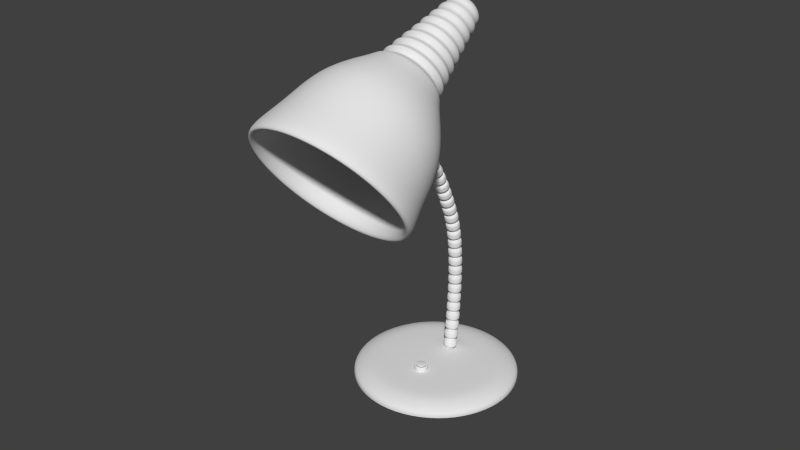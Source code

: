 # Source: lamp.blend  (saved by Blender 2.74.0; exported with 4.5.12 LTS)
import bpy
from mathutils import Matrix  # noqa: F401  (used for matrix-valued properties, if any)

bpy.ops.wm.read_factory_settings(use_empty=True)
scene = bpy.context.scene
scene.name = 'Scene'

# ---- collections
col_collection_1 = bpy.data.collections.new('Collection 1'); scene.collection.children.link(col_collection_1)
col_collection_2 = bpy.data.collections.new('Collection 2'); scene.collection.children.link(col_collection_2)
col_collection_3 = bpy.data.collections.new('Collection 3'); scene.collection.children.link(col_collection_3)
col_collection_4 = bpy.data.collections.new('Collection 4'); scene.collection.children.link(col_collection_4)

# ---- world
world_world = bpy.data.worlds.new('World'); scene.world = world_world
world_world.color = (0.05088, 0.05088, 0.05088)
world_world.use_sun_shadow = False
world_world.sun_shadow_jitter_overblur = 0.0
world_world.cycles.sampling_method = 'MANUAL'
world_world.cycles.sample_map_resolution = 256

# ---- meshes
me_circle = bpy.data.meshes.new('Circle')
me_circle.from_pydata([(0.0, 1.0, 0.0), (-0.7071, 0.7071, 0.0), (-1.0, -4.371e-08, 0.0), (-0.7071, -0.7071, 0.0), (8.742e-08, -1.0, 0.0), (0.7071, -0.7071, 0.0), (1.0, 1.192e-08, 0.0), (0.7071, 0.7071, 0.0), (0.0, 1.0, 0.05979), (-0.7071, 0.7071, 0.05979), (-1.0, -4.371e-08, 0.05979), (-0.7071, -0.7071, 0.05979), (8.742e-08, -1.0, 0.05979), (0.7071, -0.7071, 0.05979), (1.0, 1.192e-08, 0.05979), (0.7071, 0.7071, 0.05979), (1.119e-09, 0.8498, 0.1213), (-0.6009, 0.6009, 0.1213), (-0.8498, -3.715e-08, 0.1213), (-0.6009, -0.6009, 0.1213), (7.541e-08, -0.8498, 0.1213), (0.6009, -0.6009, 0.1213), (0.8498, 1.013e-08, 0.1213), (0.6009, 0.6009, 0.1213), (6.578e-09, 0.6881, 0.1381), (-0.4866, 0.4866, 0.1381), (-0.6881, -3.008e-08, 0.1381), (-0.4866, -0.4866, 0.1381), (6.673e-08, -0.6881, 0.1381), (0.4866, -0.4866, 0.1381), (0.6881, 8.205e-09, 0.1381), (0.4866, 0.4866, 0.1381), (1.264e-08, 0.4775, 0.1381), (-0.132, 0.4228, 0.1381), (-0.1867, 0.2907, 0.1381), (-0.132, 0.1587, 0.1381), (2.897e-08, 0.104, 0.1381), (0.132, 0.1587, 0.1381), (0.1867, 0.2907, 0.1381), (0.132, 0.4228, 0.1381), (-0.007188, 0.3716, 0.1548), (-0.06362, 0.3482, 0.1548), (-0.08699, 0.2918, 0.1548), (-0.06362, 0.2353, 0.1548), (-0.007188, 0.212, 0.1548), (0.04924, 0.2353, 0.1548), (0.07262, 0.2918, 0.1548), (0.04924, 0.3482, 0.1548), (-0.003195, 0.3374, 0.1455), (-0.03588, 0.3239, 0.1455), (-0.04942, 0.2912, 0.1455), (-0.03588, 0.2585, 0.1455), (-0.003195, 0.245, 0.1455), (0.02949, 0.2585, 0.1455), (0.04303, 0.2912, 0.1455), (0.02949, 0.3239, 0.1455)], [], [(0, 7, 15, 8), (7, 6, 14, 15), (6, 5, 13, 14), (5, 4, 12, 13), (4, 3, 11, 12), (3, 2, 10, 11), (2, 1, 9, 10), (1, 0, 8, 9), (8, 15, 23, 16), (15, 14, 22, 23), (14, 13, 21, 22), (13, 12, 20, 21), (12, 11, 19, 20), (11, 10, 18, 19), (10, 9, 17, 18), (9, 8, 16, 17), (16, 23, 31, 24), (23, 22, 30, 31), (22, 21, 29, 30), (21, 20, 28, 29), (20, 19, 27, 28), (19, 18, 26, 27), (18, 17, 25, 26), (17, 16, 24, 25), (24, 31, 39, 32), (31, 30, 38, 39), (30, 29, 37, 38), (29, 28, 36, 37), (28, 27, 35, 36), (27, 26, 34, 35), (26, 25, 33, 34), (25, 24, 32, 33), (32, 39, 47, 40), (39, 38, 46, 47), (38, 37, 45, 46), (37, 36, 44, 45), (36, 35, 43, 44), (35, 34, 42, 43), (34, 33, 41, 42), (33, 32, 40, 41), (40, 47, 55, 48), (47, 46, 54, 55), (46, 45, 53, 54), (45, 44, 52, 53), (44, 43, 51, 52), (43, 42, 50, 51), (42, 41, 49, 50), (41, 40, 48, 49)])
me_circle.polygons.foreach_set('use_smooth', [True] * 48)
me_circle.use_remesh_preserve_volume = False
me_circle.use_remesh_preserve_attributes = False
me_circle.use_mirror_vertex_groups = False
me_circle.update()
me_circle_001 = bpy.data.meshes.new('Circle.001')
me_circle_001.from_pydata([(1.187e-08, 0.3625, -0.4757), (-0.2563, 0.2563, -0.4757), (-0.3625, -1.585e-08, -0.4757), (-0.2563, -0.2563, -0.4757), (4.357e-08, -0.3625, -0.4757), (0.2563, -0.2563, -0.4757), (0.3625, 4.323e-09, -0.4757), (0.2563, 0.2563, -0.4757), (1.187e-08, 0.3625, -0.3017), (-0.2563, 0.2563, -0.3017), (-0.3625, -1.585e-08, -0.3017), (-0.2563, -0.2563, -0.3017), (4.357e-08, -0.3625, -0.3017), (0.2563, -0.2563, -0.3017), (0.3625, 4.323e-09, -0.3017), (0.2563, 0.2563, -0.3017), (1.299e-08, 0.2128, -0.3017), (-0.1505, 0.1505, -0.3017), (-0.2128, -9.302e-09, -0.3017), (-0.1505, -0.1505, -0.3017), (3.159e-08, -0.2128, -0.3017), (0.1505, -0.1505, -0.3017), (0.2128, 2.538e-09, -0.3017), (0.1505, 0.1505, -0.3017), (1.299e-08, 0.2128, -0.1671), (-0.1505, 0.1505, -0.1671), (-0.2128, -9.302e-09, -0.1671), (-0.1505, -0.1505, -0.1671), (3.159e-08, -0.2128, -0.1671), (0.1505, -0.1505, -0.1671), (0.2128, 2.538e-09, -0.1671), (0.1505, 0.1505, -0.1671), (1.282e-08, 0.3647, -0.1671), (-0.2579, 0.2579, -0.1671), (-0.3647, -1.594e-08, -0.1671), (-0.2579, -0.2579, -0.1671), (4.47e-08, -0.3647, -0.1671), (0.2579, -0.2579, -0.1671), (0.3647, 4.349e-09, -0.1671), (0.2579, 0.2579, -0.1671), (1.282e-08, 0.3647, 0.01487), (-0.2579, 0.2579, 0.01487), (-0.3647, -1.594e-08, 0.01487), (-0.2579, -0.2579, 0.01487), (4.47e-08, -0.3647, 0.01487), (0.2579, -0.2579, 0.01487), (0.3647, 4.349e-09, 0.01487), (0.2579, 0.2579, 0.01487)], [], [(0, 8, 15, 7), (7, 15, 14, 6), (6, 14, 13, 5), (5, 13, 12, 4), (4, 12, 11, 3), (3, 11, 10, 2), (2, 10, 9, 1), (1, 9, 8, 0), (8, 16, 23, 15), (15, 23, 22, 14), (14, 22, 21, 13), (13, 21, 20, 12), (12, 20, 19, 11), (11, 19, 18, 10), (10, 18, 17, 9), (9, 17, 16, 8), (16, 24, 31, 23), (23, 31, 30, 22), (22, 30, 29, 21), (21, 29, 28, 20), (20, 28, 27, 19), (19, 27, 26, 18), (18, 26, 25, 17), (17, 25, 24, 16), (24, 32, 39, 31), (31, 39, 38, 30), (30, 38, 37, 29), (29, 37, 36, 28), (28, 36, 35, 27), (27, 35, 34, 26), (26, 34, 33, 25), (25, 33, 32, 24), (32, 40, 47, 39), (39, 47, 46, 38), (38, 46, 45, 37), (37, 45, 44, 36), (36, 44, 43, 35), (35, 43, 42, 34), (34, 42, 41, 33), (33, 41, 40, 32)])
me_circle_001.polygons.foreach_set('use_smooth', [True] * 40)
me_circle_001.use_remesh_preserve_volume = False
me_circle_001.use_remesh_preserve_attributes = False
me_circle_001.use_mirror_vertex_groups = False
me_circle_001.update()
me_circle_002 = bpy.data.meshes.new('Circle.002')
me_circle_002.from_pydata([(0.03277, 0.2224, -3.196), (-0.1245, 0.1573, -3.196), (-0.1897, 4.193e-07, -3.196), (-0.1245, -0.1573, -3.196), (0.03277, -0.2224, -3.196), (0.1901, -0.1573, -3.196), (0.2552, 4.317e-07, -3.196), (0.1901, 0.1573, -3.196), (0.03277, 0.4563, -2.133), (-0.2899, 0.3226, -2.133), (-0.4235, 2.64e-07, -2.133), (-0.2899, -0.3226, -2.133), (0.03277, -0.4563, -2.133), (0.3554, -0.3226, -2.133), (0.489, 2.893e-07, -2.133), (0.3554, 0.3226, -2.133), (0.03277, 0.4425, -2.195), (0.03277, 0.3195, -2.258), (0.03277, 0.415, -2.32), (0.03277, 0.3003, -2.383), (0.03277, 0.3875, -2.445), (0.03277, 0.2814, -2.508), (0.03277, 0.36, -2.571), (0.03277, 0.2545, -2.633), (0.03277, 0.3325, -2.696), (0.03277, 0.2377, -2.758), (0.03277, 0.305, -2.821), (0.03277, 0.2217, -2.883), (0.03277, 0.2775, -2.946), (0.03277, 0.2012, -3.008), (0.03277, 0.2499, -3.071), (0.03277, 0.1849, -3.134), (0.1635, 0.1307, -3.134), (0.2095, 0.1767, -3.071), (0.1751, 0.1423, -3.008), (0.229, 0.1962, -2.946), (0.1896, 0.1568, -2.883), (0.2484, 0.2156, -2.821), (0.2008, 0.1681, -2.758), (0.2679, 0.2351, -2.696), (0.2127, 0.1799, -2.633), (0.2873, 0.2545, -2.571), (0.2317, 0.1989, -2.508), (0.3068, 0.274, -2.445), (0.2451, 0.2124, -2.383), (0.3262, 0.2934, -2.32), (0.2587, 0.2259, -2.258), (0.3457, 0.3129, -2.195), (0.2176, 4.235e-07, -3.134), (0.2827, 4.15e-07, -3.071), (0.234, 4.072e-07, -3.008), (0.3102, 3.982e-07, -2.946), (0.2545, 3.905e-07, -2.883), (0.3377, 3.815e-07, -2.821), (0.2704, 3.751e-07, -2.758), (0.3652, 3.647e-07, -2.696), (0.2872, 3.585e-07, -2.633), (0.3927, 3.48e-07, -2.571), (0.3141, 3.417e-07, -2.508), (0.4203, 3.312e-07, -2.445), (0.3331, 3.258e-07, -2.383), (0.4478, 3.145e-07, -2.32), (0.3523, 3.083e-07, -2.258), (0.4753, 2.977e-07, -2.195), (0.1635, -0.1307, -3.134), (0.2095, -0.1767, -3.071), (0.1751, -0.1423, -3.008), (0.229, -0.1962, -2.946), (0.1896, -0.1568, -2.883), (0.2484, -0.2156, -2.821), (0.2008, -0.1681, -2.758), (0.2679, -0.2351, -2.696), (0.2127, -0.1799, -2.633), (0.2873, -0.2545, -2.571), (0.2317, -0.1989, -2.508), (0.3068, -0.274, -2.445), (0.2451, -0.2124, -2.383), (0.3262, -0.2934, -2.32), (0.2587, -0.2259, -2.258), (0.3457, -0.3129, -2.195), (0.03277, -0.1849, -3.134), (0.03277, -0.2499, -3.071), (0.03277, -0.2012, -3.008), (0.03277, -0.2775, -2.946), (0.03277, -0.2217, -2.883), (0.03277, -0.305, -2.821), (0.03277, -0.2377, -2.758), (0.03277, -0.3325, -2.696), (0.03277, -0.2545, -2.633), (0.03277, -0.36, -2.571), (0.03277, -0.2814, -2.508), (0.03277, -0.3875, -2.445), (0.03277, -0.3003, -2.383), (0.03277, -0.415, -2.32), (0.03277, -0.3195, -2.258), (0.03277, -0.4425, -2.195), (-0.09795, -0.1307, -3.134), (-0.144, -0.1767, -3.071), (-0.1095, -0.1423, -3.008), (-0.1634, -0.1962, -2.946), (-0.124, -0.1568, -2.883), (-0.1829, -0.2156, -2.821), (-0.1353, -0.1681, -2.758), (-0.2023, -0.2351, -2.696), (-0.1472, -0.1799, -2.633), (-0.2218, -0.2545, -2.571), (-0.1662, -0.1989, -2.508), (-0.2412, -0.274, -2.445), (-0.1796, -0.2124, -2.383), (-0.2607, -0.2934, -2.32), (-0.1932, -0.2259, -2.258), (-0.2801, -0.3129, -2.195), (-0.1521, 4.133e-07, -3.134), (-0.2172, 4.011e-07, -3.071), (-0.1685, 3.961e-07, -3.008), (-0.2447, 3.828e-07, -2.946), (-0.189, 3.782e-07, -2.883), (-0.2722, 3.645e-07, -2.821), (-0.2049, 3.619e-07, -2.758), (-0.2997, 3.462e-07, -2.696), (-0.2217, 3.444e-07, -2.633), (-0.3272, 3.279e-07, -2.571), (-0.2486, 3.26e-07, -2.508), (-0.3547, 3.097e-07, -2.445), (-0.2675, 3.091e-07, -2.383), (-0.3822, 2.914e-07, -2.32), (-0.2868, 2.906e-07, -2.258), (-0.4097, 2.731e-07, -2.195), (-0.09795, 0.1307, -3.134), (-0.144, 0.1767, -3.071), (-0.1095, 0.1423, -3.008), (-0.1634, 0.1962, -2.946), (-0.124, 0.1568, -2.883), (-0.1829, 0.2156, -2.821), (-0.1353, 0.1681, -2.758), (-0.2023, 0.2351, -2.696), (-0.1472, 0.1799, -2.633), (-0.2218, 0.2545, -2.571), (-0.1662, 0.1989, -2.508), (-0.2412, 0.274, -2.445), (-0.1796, 0.2124, -2.383), (-0.2607, 0.2935, -2.32), (-0.1932, 0.2259, -2.258), (-0.2801, 0.3129, -2.195), (0.03277, 0.09566, -3.288), (-0.03488, 0.06764, -3.288), (-0.0629, 4.369e-07, -3.288), (-0.03488, -0.06764, -3.288), (0.03277, -0.09566, -3.288), (0.1004, -0.06764, -3.288), (0.1284, 4.422e-07, -3.288), (0.1004, 0.06764, -3.288), (0.03277, 4.423e-07, -3.288), (0.8977, 2.373e-07, -1.707), (0.6601, -0.5736, -1.707), (0.08644, -0.8112, -1.707), (-0.4872, -0.5736, -1.707), (-0.7248, 1.922e-07, -1.707), (-0.4872, 0.5736, -1.707), (0.08644, 0.8112, -1.707), (0.6601, 0.5736, -1.707), (0.9826, 1.781e-07, -1.247), (0.7269, -0.6173, -1.247), (0.1096, -0.8729, -1.247), (-0.5076, -0.6173, -1.247), (-0.7633, 1.295e-07, -1.247), (-0.5076, 0.6173, -1.247), (0.1096, 0.8729, -1.247), (0.7269, 0.6173, -1.247), (1.09, 1.514e-07, -1.044), (0.8031, -0.6992, -1.006), (0.1096, -0.9889, -0.9166), (-0.5838, -0.6992, -0.8267), (-0.871, 6.218e-08, -0.7895), (-0.5838, 0.6992, -0.8267), (0.1096, 0.9889, -0.9166), (0.8031, 0.6992, -1.006)], [], [(16, 8, 15, 47), (47, 15, 14, 63), (63, 14, 13, 79), (79, 13, 12, 95), (95, 12, 11, 111), (111, 11, 10, 127), (127, 10, 9, 143), (143, 9, 8, 16), (1, 128, 31, 0), (128, 129, 30, 31), (129, 130, 29, 30), (130, 131, 28, 29), (131, 132, 27, 28), (132, 133, 26, 27), (133, 134, 25, 26), (134, 135, 24, 25), (135, 136, 23, 24), (136, 137, 22, 23), (137, 138, 21, 22), (138, 139, 20, 21), (139, 140, 19, 20), (140, 141, 18, 19), (141, 142, 17, 18), (142, 143, 16, 17), (2, 112, 128, 1), (112, 113, 129, 128), (113, 114, 130, 129), (114, 115, 131, 130), (115, 116, 132, 131), (116, 117, 133, 132), (117, 118, 134, 133), (118, 119, 135, 134), (119, 120, 136, 135), (120, 121, 137, 136), (121, 122, 138, 137), (122, 123, 139, 138), (123, 124, 140, 139), (124, 125, 141, 140), (125, 126, 142, 141), (126, 127, 143, 142), (3, 96, 112, 2), (96, 97, 113, 112), (97, 98, 114, 113), (98, 99, 115, 114), (99, 100, 116, 115), (100, 101, 117, 116), (101, 102, 118, 117), (102, 103, 119, 118), (103, 104, 120, 119), (104, 105, 121, 120), (105, 106, 122, 121), (106, 107, 123, 122), (107, 108, 124, 123), (108, 109, 125, 124), (109, 110, 126, 125), (110, 111, 127, 126), (4, 80, 96, 3), (80, 81, 97, 96), (81, 82, 98, 97), (82, 83, 99, 98), (83, 84, 100, 99), (84, 85, 101, 100), (85, 86, 102, 101), (86, 87, 103, 102), (87, 88, 104, 103), (88, 89, 105, 104), (89, 90, 106, 105), (90, 91, 107, 106), (91, 92, 108, 107), (92, 93, 109, 108), (93, 94, 110, 109), (94, 95, 111, 110), (5, 64, 80, 4), (64, 65, 81, 80), (65, 66, 82, 81), (66, 67, 83, 82), (67, 68, 84, 83), (68, 69, 85, 84), (69, 70, 86, 85), (70, 71, 87, 86), (71, 72, 88, 87), (72, 73, 89, 88), (73, 74, 90, 89), (74, 75, 91, 90), (75, 76, 92, 91), (76, 77, 93, 92), (77, 78, 94, 93), (78, 79, 95, 94), (6, 48, 64, 5), (48, 49, 65, 64), (49, 50, 66, 65), (50, 51, 67, 66), (51, 52, 68, 67), (52, 53, 69, 68), (53, 54, 70, 69), (54, 55, 71, 70), (55, 56, 72, 71), (56, 57, 73, 72), (57, 58, 74, 73), (58, 59, 75, 74), (59, 60, 76, 75), (60, 61, 77, 76), (61, 62, 78, 77), (62, 63, 79, 78), (7, 32, 48, 6), (32, 33, 49, 48), (33, 34, 50, 49), (34, 35, 51, 50), (35, 36, 52, 51), (36, 37, 53, 52), (37, 38, 54, 53), (38, 39, 55, 54), (39, 40, 56, 55), (40, 41, 57, 56), (41, 42, 58, 57), (42, 43, 59, 58), (43, 44, 60, 59), (44, 45, 61, 60), (45, 46, 62, 61), (46, 47, 63, 62), (0, 31, 32, 7), (31, 30, 33, 32), (30, 29, 34, 33), (29, 28, 35, 34), (28, 27, 36, 35), (27, 26, 37, 36), (26, 25, 38, 37), (25, 24, 39, 38), (24, 23, 40, 39), (23, 22, 41, 40), (22, 21, 42, 41), (21, 20, 43, 42), (20, 19, 44, 43), (19, 18, 45, 44), (18, 17, 46, 45), (17, 16, 47, 46), (0, 7, 151, 144), (7, 6, 150, 151), (6, 5, 149, 150), (5, 4, 148, 149), (4, 3, 147, 148), (3, 2, 146, 147), (2, 1, 145, 146), (1, 0, 144, 145), (8, 9, 158, 159), (9, 10, 157, 158), (10, 11, 156, 157), (11, 12, 155, 156), (12, 13, 154, 155), (13, 14, 153, 154), (14, 15, 160, 153), (15, 8, 159, 160), (144, 151, 152), (151, 150, 152), (150, 149, 152), (149, 148, 152), (148, 147, 152), (147, 146, 152), (146, 145, 152), (145, 144, 152), (159, 158, 166, 167), (158, 157, 165, 166), (157, 156, 164, 165), (156, 155, 163, 164), (155, 154, 162, 163), (154, 153, 161, 162), (153, 160, 168, 161), (160, 159, 167, 168), (167, 166, 174, 175), (166, 165, 173, 174), (165, 164, 172, 173), (164, 163, 171, 172), (163, 162, 170, 171), (162, 161, 169, 170), (161, 168, 176, 169), (168, 167, 175, 176)])
me_circle_002.polygons.foreach_set('use_smooth', [True] * 176)
me_circle_002.use_remesh_preserve_volume = False
me_circle_002.use_remesh_preserve_attributes = False
me_circle_002.use_mirror_vertex_groups = False
me_circle_002.update()
me_circle_003 = bpy.data.meshes.new('Circle.003')
me_circle_003.from_pydata([(1.987e-08, 0.9024, 0.1317), (-0.6381, 0.6381, 0.1317), (-0.9024, -2.914e-08, 0.1317), (-0.6381, -0.6381, 0.1317), (7.815e-08, -0.9024, 0.1317), (0.6381, -0.6381, 0.1317), (0.9024, 7.95e-09, 0.1317), (0.6381, 0.6381, 0.1317), (1.514e-08, 0.8947, 0.6916), (-0.6327, 0.6327, 0.6916), (-0.8947, -3.138e-08, 0.6916), (-0.6327, -0.6327, 0.6916), (7.79e-08, -0.8947, 0.6916), (0.6327, -0.6327, 0.6916), (0.8947, 8.561e-09, 0.6916), (0.6327, 0.6327, 0.6916), (1.61e-08, 0.7212, 0.7629), (-0.5099, 0.5099, 0.7629), (-0.7212, -2.578e-08, 0.7629), (-0.5099, -0.5099, 0.7629), (6.765e-08, -0.7212, 0.7629), (0.5099, -0.5099, 0.7629), (0.7212, 7.032e-09, 0.7629), (0.5099, 0.5099, 0.7629), (2.075e-08, 0.5962, 0.5974), (-0.4215, 0.4215, 0.5974), (-0.5962, -1.938e-08, 0.5974), (-0.4215, -0.4215, 0.5974), (6.138e-08, -0.5962, 0.5974), (0.4215, -0.4215, 0.5974), (0.5962, 6.473e-09, 0.5974), (0.4215, 0.4215, 0.5974), (3.725e-08, 0.0, 0.5698)], [], [(0, 7, 15, 8), (7, 6, 14, 15), (6, 5, 13, 14), (5, 4, 12, 13), (4, 3, 11, 12), (3, 2, 10, 11), (2, 1, 9, 10), (1, 0, 8, 9), (8, 15, 23, 16), (15, 14, 22, 23), (14, 13, 21, 22), (13, 12, 20, 21), (12, 11, 19, 20), (11, 10, 18, 19), (10, 9, 17, 18), (9, 8, 16, 17), (16, 23, 31, 24), (23, 22, 30, 31), (22, 21, 29, 30), (21, 20, 28, 29), (20, 19, 27, 28), (19, 18, 26, 27), (18, 17, 25, 26), (17, 16, 24, 25), (24, 31, 32), (31, 30, 32), (30, 29, 32), (29, 28, 32), (28, 27, 32), (27, 26, 32), (26, 25, 32), (25, 24, 32)])
me_circle_003.polygons.foreach_set('use_smooth', [True] * 32)
me_circle_003.use_remesh_preserve_volume = False
me_circle_003.use_remesh_preserve_attributes = False
me_circle_003.use_mirror_vertex_groups = False
me_circle_003.update()
me_cylinder_002 = bpy.data.meshes.new('Cylinder.002')
me_cylinder_002.from_pydata([(0.0, 1.0, -1.0), (0.0, 1.0, 1.0), (0.1951, 0.9808, -1.0), (0.1951, 0.9808, 1.0), (0.3827, 0.9239, -1.0), (0.3827, 0.9239, 1.0), (0.5556, 0.8315, -1.0), (0.5556, 0.8315, 1.0), (0.7071, 0.7071, -1.0), (0.7071, 0.7071, 1.0), (0.8315, 0.5556, -1.0), (0.8315, 0.5556, 1.0), (0.9239, 0.3827, -1.0), (0.9239, 0.3827, 1.0), (0.9808, 0.1951, -1.0), (0.9808, 0.1951, 1.0), (1.0, 7.55e-08, -1.0), (1.0, 7.55e-08, 1.0), (0.9808, -0.1951, -1.0), (0.9808, -0.1951, 1.0), (0.9239, -0.3827, -1.0), (0.9239, -0.3827, 1.0), (0.8315, -0.5556, -1.0), (0.8315, -0.5556, 1.0), (0.7071, -0.7071, -1.0), (0.7071, -0.7071, 1.0), (0.5556, -0.8315, -1.0), (0.5556, -0.8315, 1.0), (0.3827, -0.9239, -1.0), (0.3827, -0.9239, 1.0), (0.1951, -0.9808, -1.0), (0.1951, -0.9808, 1.0), (-3.258e-07, -1.0, -1.0), (-3.258e-07, -1.0, 1.0), (-0.1951, -0.9808, -1.0), (-0.1951, -0.9808, 1.0), (-0.3827, -0.9239, -1.0), (-0.3827, -0.9239, 1.0), (-0.5556, -0.8315, -1.0), (-0.5556, -0.8315, 1.0), (-0.7071, -0.7071, -1.0), (-0.7071, -0.7071, 1.0), (-0.8315, -0.5556, -1.0), (-0.8315, -0.5556, 1.0), (-0.9239, -0.3827, -1.0), (-0.9239, -0.3827, 1.0), (-0.9808, -0.1951, -1.0), (-0.9808, -0.1951, 1.0), (-1.0, 9.656e-07, -1.0), (-1.0, 9.656e-07, 1.0), (-0.9808, 0.1951, -1.0), (-0.9808, 0.1951, 1.0), (-0.9239, 0.3827, -1.0), (-0.9239, 0.3827, 1.0), (-0.8315, 0.5556, -1.0), (-0.8315, 0.5556, 1.0), (-0.7071, 0.7071, -1.0), (-0.7071, 0.7071, 1.0), (-0.5556, 0.8315, -1.0), (-0.5556, 0.8315, 1.0), (-0.3827, 0.9239, -1.0), (-0.3827, 0.9239, 1.0), (-0.1951, 0.9808, -1.0), (-0.1951, 0.9808, 1.0)], [], [(0, 1, 3, 2), (2, 3, 5, 4), (4, 5, 7, 6), (6, 7, 9, 8), (8, 9, 11, 10), (10, 11, 13, 12), (12, 13, 15, 14), (14, 15, 17, 16), (16, 17, 19, 18), (18, 19, 21, 20), (20, 21, 23, 22), (22, 23, 25, 24), (24, 25, 27, 26), (26, 27, 29, 28), (28, 29, 31, 30), (30, 31, 33, 32), (32, 33, 35, 34), (34, 35, 37, 36), (36, 37, 39, 38), (38, 39, 41, 40), (40, 41, 43, 42), (42, 43, 45, 44), (44, 45, 47, 46), (46, 47, 49, 48), (48, 49, 51, 50), (50, 51, 53, 52), (52, 53, 55, 54), (54, 55, 57, 56), (56, 57, 59, 58), (58, 59, 61, 60), (3, 1, 63, 61, 59, 57, 55, 53, 51, 49, 47, 45, 43, 41, 39, 37, 35, 33, 31, 29, 27, 25, 23, 21, 19, 17, 15, 13, 11, 9, 7, 5), (62, 63, 1, 0), (60, 61, 63, 62), (0, 2, 4, 6, 8, 10, 12, 14, 16, 18, 20, 22, 24, 26, 28, 30, 32, 34, 36, 38, 40, 42, 44, 46, 48, 50, 52, 54, 56, 58, 60, 62)])
me_cylinder_002.polygons.foreach_set('use_smooth', [True] * 34)
me_cylinder_002.use_remesh_preserve_volume = False
me_cylinder_002.use_remesh_preserve_attributes = False
me_cylinder_002.use_mirror_vertex_groups = False
me_cylinder_002.update()

# ---- curves / text
cu_beziercurve_001 = bpy.data.curves.new('BezierCurve.001', 'CURVE')
cu_beziercurve_001.dimensions = '3D'
_sp = cu_beziercurve_001.splines.new('BEZIER'); _sp.bezier_points.add(2)
_sp.bezier_points.foreach_set('co', [-0.02489, 0.0, 0.004344, 2.718, -0.01404, 0.01168, 3.893, -1.979, 0.01289])
_sp.bezier_points.foreach_set('handle_left', [-0.732, -0.002224, 0.003422, 1.814, 0.3058, 0.01903, 5.244, -0.9983, 0.02238])
_sp.bezier_points.foreach_set('handle_right', [0.3287, 0.001112, 0.004806, 3.216, -0.1901, 0.00763, 3.374, -2.356, 0.009243])
for _p, _l, _r in zip(_sp.bezier_points, ['ALIGNED', 'ALIGNED', 'ALIGNED'], ['ALIGNED', 'ALIGNED', 'ALIGNED']): _p.handle_left_type = _l; _p.handle_right_type = _r
_sp.order_u = 0
_sp.order_v = 0
cu_beziercurve_001.use_path = True
cu_beziercurve_001.use_path_clamp = True
cu_beziercurve_001.bevel_resolution = 0
cu_beziercurve_001.fill_mode = 'HALF'

# ---- objects
ob_standfuss = bpy.data.objects.new('Standfuss', me_circle)
ob_beziercurve = bpy.data.objects.new('BezierCurve', cu_beziercurve_001)
ob_circle_001 = bpy.data.objects.new('Circle.001', me_circle_001)
ob_lampenschirm = bpy.data.objects.new('Lampenschirm', me_circle_002)
ob_circle = bpy.data.objects.new('Circle', me_circle_003)
ob_cylinder = bpy.data.objects.new('Cylinder', me_cylinder_002)

# ---- transforms, parenting, visibility, modifiers, constraints
ob_standfuss.location = (0.0, 0.0, 0.0)
ob_standfuss.lineart.crease_threshold = 0.0
_m = ob_standfuss.modifiers.new('Subsurf', 'SUBSURF')
_m.uv_smooth = 'PRESERVE_CORNERS'
_m.levels = 2
_m.render_levels = 3
ob_beziercurve.location = (-0.08547, 0.2275, -0.06059)
ob_beziercurve.rotation_euler = (0.0, -1.566, 0.0)
ob_beziercurve.scale = (0.678, 0.678, 0.678)
ob_beziercurve.lineart.crease_threshold = 0.0
ob_circle_001.parent = ob_beziercurve
ob_circle_001.matrix_parent_inverse = Matrix(((0.004455, 0.0, 1.0, 0.003236), (0.0, 1.0, 0.0, 0.05231), (-1.0, 0.0, 0.004455, -0.07728), (0.0, 0.0, 0.0, 1.0)))
ob_circle_001.location = (0.02516, 0.0, 0.4319)
ob_circle_001.scale = (0.339, 0.339, 0.339)
ob_circle_001.lineart.crease_threshold = 0.0
_m = ob_circle_001.modifiers.new('Array', 'ARRAY')
_m.count = 27
_m.constant_offset_displace = (0.0, 0.0, 0.0)
_m.relative_offset_displace = (0.0, 0.0, 1.0)
_m.use_merge_vertices = True
_m.use_merge_vertices_cap = True
_m.merge_threshold = 0.02
_m = ob_circle_001.modifiers.new('Subsurf', 'SUBSURF')
_m.uv_smooth = 'PRESERVE_CORNERS'
_m.quality = 2
_m = ob_circle_001.modifiers.new('Curve', 'CURVE')
_m.object = ob_beziercurve
ob_lampenschirm.location = (0.0, -2.483, 2.469)
ob_lampenschirm.rotation_euler = (3.142, 1.067, 1.571)
ob_lampenschirm.lineart.crease_threshold = 0.0
_m = ob_lampenschirm.modifiers.new('Solidify', 'SOLIDIFY')
_m.thickness = 0.125
_m.nonmanifold_thickness_mode = 'FIXED'
_m.nonmanifold_merge_threshold = 0.0003
_m = ob_lampenschirm.modifiers.new('Subsurf', 'SUBSURF')
_m.uv_smooth = 'PRESERVE_CORNERS'
_m.levels = 2
_m.render_levels = 3
ob_circle.location = (0.0, -0.2589, 0.1248)
ob_circle.scale = (0.09104, 0.09104, 0.09104)
ob_circle.lineart.crease_threshold = 0.0
_m = ob_circle.modifiers.new('Subsurf', 'SUBSURF')
_m.uv_smooth = 'PRESERVE_CORNERS'
_m.levels = 3
_m.render_levels = 3
_m.show_only_control_edges = False
ob_cylinder.parent = ob_circle
ob_cylinder.matrix_parent_inverse = Matrix(((1.0, 0.0, 0.0, -2.03), (0.0, 1.0, 0.0, 1.961), (0.0, 0.0, 1.0, -2.148), (0.0, 0.0, 0.0, 1.0)))
ob_cylinder.location = (2.03, -1.961, 2.901)
ob_cylinder.scale = (0.5795, 0.5795, 0.1211)
ob_cylinder.lineart.crease_threshold = 0.0

# ---- collection membership
col_collection_1.objects.link(ob_standfuss)
col_collection_2.objects.link(ob_beziercurve)
col_collection_2.objects.link(ob_circle_001)
col_collection_3.objects.link(ob_lampenschirm)
col_collection_4.objects.link(ob_circle)
col_collection_4.objects.link(ob_cylinder)

# ---- scene / render settings (as saved in the file)
scene.frame_start = 1; scene.frame_end = 250; scene.frame_set(1)
scene.render.engine = 'BLENDER_EEVEE_NEXT'
scene.render.resolution_percentage = 50
scene.render.dither_intensity = 0.0
scene.cycles.use_denoising = False
scene.cycles.samples = 10
scene.cycles.sampling_pattern = 'TABULATED_SOBOL'
scene.cycles.light_sampling_threshold = 0.0
scene.cycles.use_adaptive_sampling = False
scene.cycles.use_light_tree = False
scene.cycles.blur_glossy = 0.0
scene.cycles.pixel_filter_type = 'GAUSSIAN'
scene.cycles.sample_clamp_indirect = 0.0
scene.view_settings.view_transform = 'Standard'
bpy.context.view_layer.update()

# ---- added for rendering (the .blend has no active camera and no usable light): camera, sun
cam_auto = bpy.data.cameras.new('AutoCamera')
cam_auto.lens = 50.0
cam_auto.sensor_width = 36.0
cam_auto.clip_end = 1000.0
ob_auto_camera = bpy.data.objects.new('AutoCamera', cam_auto)
scene.collection.objects.link(ob_auto_camera)
ob_auto_camera.location = (6.24775, -8.11663, 7.0285)
ob_auto_camera.rotation_euler = (1.09748, -7.21219e-08, 0.694738)
scene.camera = ob_auto_camera
light_auto_sun = bpy.data.lights.new('AutoSun', 'SUN')
light_auto_sun.energy = 3.0
light_auto_sun.angle = 0.0523599
ob_auto_sun = bpy.data.objects.new('AutoSun', light_auto_sun)
scene.collection.objects.link(ob_auto_sun)
ob_auto_sun.rotation_euler = (0.872665, 0.174533, 0.523599)
bpy.context.view_layer.update()
